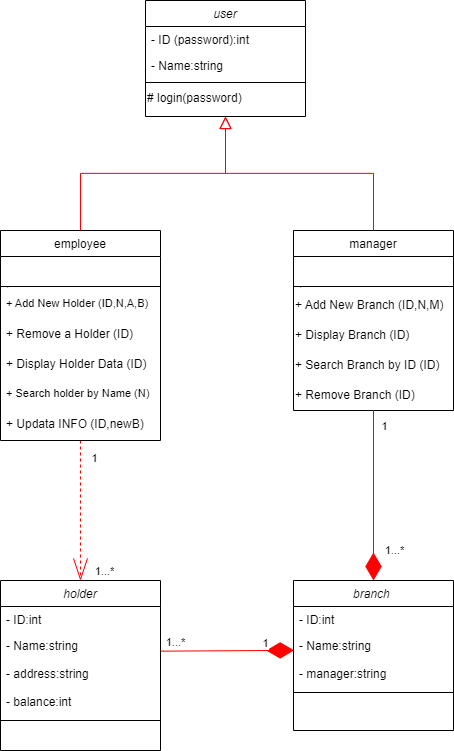

The diagram above was exported from draw.io. Its source (the exported page's mxGraphModel, read from the mxfile embedded in the PNG):
<mxGraphModel dx="1219" dy="713" grid="0" gridSize="10" guides="1" tooltips="1" connect="1" arrows="1" fold="1" page="1" pageScale="1" pageWidth="827" pageHeight="1169" background="#ffffff" math="0" shadow="0">
  <root>
    <mxCell id="WIyWlLk6GJQsqaUBKTNV-0" />
    <mxCell id="WIyWlLk6GJQsqaUBKTNV-1" parent="WIyWlLk6GJQsqaUBKTNV-0" />
    <mxCell id="zkfFHV4jXpPFQw0GAbJ--0" value="user" style="swimlane;fontStyle=2;align=center;verticalAlign=top;childLayout=stackLayout;horizontal=1;startSize=26;horizontalStack=0;resizeParent=1;resizeLast=0;collapsible=1;marginBottom=0;rounded=0;shadow=0;strokeWidth=1;" parent="WIyWlLk6GJQsqaUBKTNV-1" vertex="1">
      <mxGeometry x="242" y="120" width="160" height="116" as="geometry">
        <mxRectangle x="230" y="140" width="160" height="26" as="alternateBounds" />
      </mxGeometry>
    </mxCell>
    <mxCell id="zkfFHV4jXpPFQw0GAbJ--1" value="- ID (password):int" style="text;align=left;verticalAlign=top;spacingLeft=4;spacingRight=4;overflow=hidden;rotatable=0;points=[[0,0.5],[1,0.5]];portConstraint=eastwest;" parent="zkfFHV4jXpPFQw0GAbJ--0" vertex="1">
      <mxGeometry y="26" width="160" height="26" as="geometry" />
    </mxCell>
    <mxCell id="zkfFHV4jXpPFQw0GAbJ--2" value="- Name:string" style="text;align=left;verticalAlign=top;spacingLeft=4;spacingRight=4;overflow=hidden;rotatable=0;points=[[0,0.5],[1,0.5]];portConstraint=eastwest;rounded=0;shadow=0;html=0;" parent="zkfFHV4jXpPFQw0GAbJ--0" vertex="1">
      <mxGeometry y="52" width="160" height="26" as="geometry" />
    </mxCell>
    <mxCell id="zkfFHV4jXpPFQw0GAbJ--4" value="" style="line;html=1;strokeWidth=1;align=left;verticalAlign=middle;spacingTop=-1;spacingLeft=3;spacingRight=3;rotatable=0;labelPosition=right;points=[];portConstraint=eastwest;" parent="zkfFHV4jXpPFQw0GAbJ--0" vertex="1">
      <mxGeometry y="78" width="160" height="8" as="geometry" />
    </mxCell>
    <mxCell id="tsMho1go4N93qtqxxrVq-29" value="# login(password)" style="text;strokeColor=none;align=left;fillColor=none;html=1;verticalAlign=middle;whiteSpace=wrap;rounded=0;" vertex="1" parent="zkfFHV4jXpPFQw0GAbJ--0">
      <mxGeometry y="86" width="160" height="24" as="geometry" />
    </mxCell>
    <mxCell id="tsMho1go4N93qtqxxrVq-31" style="edgeStyle=orthogonalEdgeStyle;rounded=0;orthogonalLoop=1;jettySize=auto;html=1;strokeColor=#ff0000;endArrow=openThin;endFill=0;endSize=20;dashed=1;" edge="1" parent="WIyWlLk6GJQsqaUBKTNV-1" source="zkfFHV4jXpPFQw0GAbJ--6" target="tsMho1go4N93qtqxxrVq-13">
      <mxGeometry relative="1" as="geometry">
        <mxPoint x="200" y="560" as="targetPoint" />
      </mxGeometry>
    </mxCell>
    <mxCell id="tsMho1go4N93qtqxxrVq-44" value="1" style="edgeLabel;html=1;align=center;verticalAlign=middle;resizable=0;points=[];" vertex="1" connectable="0" parent="tsMho1go4N93qtqxxrVq-31">
      <mxGeometry x="-0.7408" relative="1" as="geometry">
        <mxPoint x="13" as="offset" />
      </mxGeometry>
    </mxCell>
    <mxCell id="tsMho1go4N93qtqxxrVq-46" value="1...*" style="edgeLabel;html=1;align=center;verticalAlign=middle;resizable=0;points=[];" vertex="1" connectable="0" parent="tsMho1go4N93qtqxxrVq-31">
      <mxGeometry x="0.2707" y="-1" relative="1" as="geometry">
        <mxPoint x="24" y="41" as="offset" />
      </mxGeometry>
    </mxCell>
    <mxCell id="zkfFHV4jXpPFQw0GAbJ--6" value="employee" style="swimlane;fontStyle=0;align=center;verticalAlign=top;childLayout=stackLayout;horizontal=1;startSize=26;horizontalStack=0;resizeParent=1;resizeLast=0;collapsible=1;marginBottom=0;rounded=0;shadow=0;strokeWidth=1;" parent="WIyWlLk6GJQsqaUBKTNV-1" vertex="1">
      <mxGeometry x="97" y="350" width="160" height="210" as="geometry">
        <mxRectangle x="130" y="380" width="160" height="26" as="alternateBounds" />
      </mxGeometry>
    </mxCell>
    <mxCell id="zkfFHV4jXpPFQw0GAbJ--8" value="&#10;." style="text;align=left;verticalAlign=top;spacingLeft=4;spacingRight=4;overflow=hidden;rotatable=0;points=[[0,0.5],[1,0.5]];portConstraint=eastwest;rounded=0;shadow=0;html=0;" parent="zkfFHV4jXpPFQw0GAbJ--6" vertex="1">
      <mxGeometry y="26" width="160" height="26" as="geometry" />
    </mxCell>
    <mxCell id="zkfFHV4jXpPFQw0GAbJ--9" value="" style="line;html=1;strokeWidth=1;align=left;verticalAlign=middle;spacingTop=-1;spacingLeft=3;spacingRight=3;rotatable=0;labelPosition=right;points=[];portConstraint=eastwest;" parent="zkfFHV4jXpPFQw0GAbJ--6" vertex="1">
      <mxGeometry y="52" width="160" height="8" as="geometry" />
    </mxCell>
    <mxCell id="zkfFHV4jXpPFQw0GAbJ--11" value="+ Add New Holder (ID,N,A,B)&#10;" style="text;align=left;verticalAlign=top;spacingLeft=4;spacingRight=4;overflow=hidden;rotatable=0;points=[[0,0.5],[1,0.5]];portConstraint=eastwest;fontSize=11;" parent="zkfFHV4jXpPFQw0GAbJ--6" vertex="1">
      <mxGeometry y="60" width="160" height="30" as="geometry" />
    </mxCell>
    <mxCell id="tsMho1go4N93qtqxxrVq-35" value="+ Remove a Holder (ID)" style="text;align=left;verticalAlign=top;spacingLeft=4;spacingRight=4;overflow=hidden;rotatable=0;points=[[0,0.5],[1,0.5]];portConstraint=eastwest;" vertex="1" parent="zkfFHV4jXpPFQw0GAbJ--6">
      <mxGeometry y="90" width="160" height="30" as="geometry" />
    </mxCell>
    <mxCell id="tsMho1go4N93qtqxxrVq-38" value="+ Display Holder Data (ID)" style="text;align=left;verticalAlign=top;spacingLeft=4;spacingRight=4;overflow=hidden;rotatable=0;points=[[0,0.5],[1,0.5]];portConstraint=eastwest;" vertex="1" parent="zkfFHV4jXpPFQw0GAbJ--6">
      <mxGeometry y="120" width="160" height="30" as="geometry" />
    </mxCell>
    <mxCell id="tsMho1go4N93qtqxxrVq-36" value="+ Search holder by Name (N)" style="text;align=left;verticalAlign=top;spacingLeft=4;spacingRight=4;overflow=hidden;rotatable=0;points=[[0,0.5],[1,0.5]];portConstraint=eastwest;fontSize=11;" vertex="1" parent="zkfFHV4jXpPFQw0GAbJ--6">
      <mxGeometry y="150" width="160" height="30" as="geometry" />
    </mxCell>
    <mxCell id="tsMho1go4N93qtqxxrVq-37" value="+ Updata INFO (ID,newB)&#10;" style="text;align=left;verticalAlign=top;spacingLeft=4;spacingRight=4;overflow=hidden;rotatable=0;points=[[0,0.5],[1,0.5]];portConstraint=eastwest;" vertex="1" parent="zkfFHV4jXpPFQw0GAbJ--6">
      <mxGeometry y="180" width="160" height="30" as="geometry" />
    </mxCell>
    <mxCell id="zkfFHV4jXpPFQw0GAbJ--12" value="" style="endArrow=block;endSize=10;endFill=0;shadow=0;strokeWidth=1;rounded=0;edgeStyle=elbowEdgeStyle;elbow=vertical;strokeColor=#ff0000;" parent="WIyWlLk6GJQsqaUBKTNV-1" source="zkfFHV4jXpPFQw0GAbJ--6" target="zkfFHV4jXpPFQw0GAbJ--0" edge="1">
      <mxGeometry width="160" relative="1" as="geometry">
        <mxPoint x="200" y="203" as="sourcePoint" />
        <mxPoint x="200" y="203" as="targetPoint" />
      </mxGeometry>
    </mxCell>
    <mxCell id="zkfFHV4jXpPFQw0GAbJ--13" value="manager" style="swimlane;fontStyle=0;align=center;verticalAlign=top;childLayout=stackLayout;horizontal=1;startSize=26;horizontalStack=0;resizeParent=1;resizeLast=0;collapsible=1;marginBottom=0;rounded=0;shadow=0;strokeWidth=1;" parent="WIyWlLk6GJQsqaUBKTNV-1" vertex="1">
      <mxGeometry x="390" y="350" width="160" height="180" as="geometry">
        <mxRectangle x="340" y="380" width="170" height="26" as="alternateBounds" />
      </mxGeometry>
    </mxCell>
    <mxCell id="zkfFHV4jXpPFQw0GAbJ--14" value="&#10;." style="text;align=left;verticalAlign=top;spacingLeft=4;spacingRight=4;overflow=hidden;rotatable=0;points=[[0,0.5],[1,0.5]];portConstraint=eastwest;" parent="zkfFHV4jXpPFQw0GAbJ--13" vertex="1">
      <mxGeometry y="26" width="160" height="26" as="geometry" />
    </mxCell>
    <mxCell id="zkfFHV4jXpPFQw0GAbJ--15" value="" style="line;html=1;strokeWidth=1;align=left;verticalAlign=middle;spacingTop=-1;spacingLeft=3;spacingRight=3;rotatable=0;labelPosition=right;points=[];portConstraint=eastwest;" parent="zkfFHV4jXpPFQw0GAbJ--13" vertex="1">
      <mxGeometry y="52" width="160" height="8" as="geometry" />
    </mxCell>
    <mxCell id="tsMho1go4N93qtqxxrVq-12" value="+&amp;nbsp;Add New Branch (ID,N,M)&amp;nbsp;&lt;font style=&quot;font-size: 12px;&quot;&gt;&lt;font style=&quot;font-size: 12px;&quot;&gt;&lt;span style=&quot;text-align: center;&quot;&gt;&lt;br&gt;&lt;/span&gt;&lt;/font&gt;&lt;/font&gt;" style="text;strokeColor=none;align=left;fillColor=none;html=1;verticalAlign=middle;whiteSpace=wrap;rounded=0;" vertex="1" parent="zkfFHV4jXpPFQw0GAbJ--13">
      <mxGeometry y="60" width="160" height="30" as="geometry" />
    </mxCell>
    <mxCell id="tsMho1go4N93qtqxxrVq-39" value="&lt;font style=&quot;font-size: 12px;&quot;&gt;&lt;font style=&quot;font-size: 12px;&quot;&gt;+ Display Branch (ID)&lt;span style=&quot;text-align: center;&quot;&gt;&lt;br&gt;&lt;/span&gt;&lt;/font&gt;&lt;/font&gt;" style="text;strokeColor=none;align=left;fillColor=none;html=1;verticalAlign=middle;whiteSpace=wrap;rounded=0;" vertex="1" parent="zkfFHV4jXpPFQw0GAbJ--13">
      <mxGeometry y="90" width="160" height="30" as="geometry" />
    </mxCell>
    <mxCell id="tsMho1go4N93qtqxxrVq-41" value="&lt;font style=&quot;font-size: 12px;&quot;&gt;&lt;font style=&quot;font-size: 12px;&quot;&gt;+&lt;font style=&quot;border-color: var(--border-color);&quot;&gt;&amp;nbsp;&lt;font style=&quot;border-color: var(--border-color);&quot;&gt;Search&amp;nbsp;Branch&amp;nbsp;by ID (ID)&lt;br style=&quot;border-color: var(--border-color);&quot;&gt;&lt;/font&gt;&lt;/font&gt;&lt;/font&gt;&lt;/font&gt;" style="text;strokeColor=none;align=left;fillColor=none;html=1;verticalAlign=middle;whiteSpace=wrap;rounded=0;" vertex="1" parent="zkfFHV4jXpPFQw0GAbJ--13">
      <mxGeometry y="120" width="160" height="30" as="geometry" />
    </mxCell>
    <mxCell id="tsMho1go4N93qtqxxrVq-42" value="&lt;font style=&quot;font-size: 12px;&quot;&gt;&lt;font style=&quot;font-size: 12px;&quot;&gt;+&amp;nbsp;Remove Branch (ID)&lt;span style=&quot;text-align: center;&quot;&gt;&lt;br&gt;&lt;/span&gt;&lt;/font&gt;&lt;/font&gt;" style="text;strokeColor=none;align=left;fillColor=none;html=1;verticalAlign=middle;whiteSpace=wrap;rounded=0;" vertex="1" parent="zkfFHV4jXpPFQw0GAbJ--13">
      <mxGeometry y="150" width="160" height="30" as="geometry" />
    </mxCell>
    <mxCell id="zkfFHV4jXpPFQw0GAbJ--16" value="" style="endArrow=block;endSize=10;endFill=0;shadow=0;strokeWidth=1;rounded=0;edgeStyle=elbowEdgeStyle;elbow=vertical;strokeColor=#ff0000;" parent="WIyWlLk6GJQsqaUBKTNV-1" source="zkfFHV4jXpPFQw0GAbJ--13" target="zkfFHV4jXpPFQw0GAbJ--0" edge="1">
      <mxGeometry width="160" relative="1" as="geometry">
        <mxPoint x="210" y="373" as="sourcePoint" />
        <mxPoint x="310" y="271" as="targetPoint" />
      </mxGeometry>
    </mxCell>
    <mxCell id="tsMho1go4N93qtqxxrVq-13" value="holder" style="swimlane;fontStyle=2;align=center;verticalAlign=top;childLayout=stackLayout;horizontal=1;startSize=26;horizontalStack=0;resizeParent=1;resizeLast=0;collapsible=1;marginBottom=0;rounded=0;shadow=0;strokeWidth=1;" vertex="1" parent="WIyWlLk6GJQsqaUBKTNV-1">
      <mxGeometry x="97" y="700" width="160" height="170" as="geometry">
        <mxRectangle x="230" y="140" width="160" height="26" as="alternateBounds" />
      </mxGeometry>
    </mxCell>
    <mxCell id="tsMho1go4N93qtqxxrVq-14" value="- ID:int" style="text;align=left;verticalAlign=top;spacingLeft=4;spacingRight=4;overflow=hidden;rotatable=0;points=[[0,0.5],[1,0.5]];portConstraint=eastwest;" vertex="1" parent="tsMho1go4N93qtqxxrVq-13">
      <mxGeometry y="26" width="160" height="26" as="geometry" />
    </mxCell>
    <mxCell id="tsMho1go4N93qtqxxrVq-15" value="- Name:string" style="text;align=left;verticalAlign=top;spacingLeft=4;spacingRight=4;overflow=hidden;rotatable=0;points=[[0,0.5],[1,0.5]];portConstraint=eastwest;rounded=0;shadow=0;html=0;" vertex="1" parent="tsMho1go4N93qtqxxrVq-13">
      <mxGeometry y="52" width="160" height="28" as="geometry" />
    </mxCell>
    <mxCell id="tsMho1go4N93qtqxxrVq-17" value="- address:string" style="text;align=left;verticalAlign=top;spacingLeft=4;spacingRight=4;overflow=hidden;rotatable=0;points=[[0,0.5],[1,0.5]];portConstraint=eastwest;rounded=0;shadow=0;html=0;" vertex="1" parent="tsMho1go4N93qtqxxrVq-13">
      <mxGeometry y="80" width="160" height="28" as="geometry" />
    </mxCell>
    <mxCell id="tsMho1go4N93qtqxxrVq-18" value="- balance:int" style="text;align=left;verticalAlign=top;spacingLeft=4;spacingRight=4;overflow=hidden;rotatable=0;points=[[0,0.5],[1,0.5]];portConstraint=eastwest;rounded=0;shadow=0;html=0;" vertex="1" parent="tsMho1go4N93qtqxxrVq-13">
      <mxGeometry y="108" width="160" height="28" as="geometry" />
    </mxCell>
    <mxCell id="tsMho1go4N93qtqxxrVq-16" value="" style="line;html=1;strokeWidth=1;align=left;verticalAlign=middle;spacingTop=-1;spacingLeft=3;spacingRight=3;rotatable=0;labelPosition=right;points=[];portConstraint=eastwest;" vertex="1" parent="tsMho1go4N93qtqxxrVq-13">
      <mxGeometry y="136" width="160" height="8" as="geometry" />
    </mxCell>
    <mxCell id="tsMho1go4N93qtqxxrVq-19" value="branch " style="swimlane;fontStyle=2;align=center;verticalAlign=top;childLayout=stackLayout;horizontal=1;startSize=26;horizontalStack=0;resizeParent=1;resizeLast=0;collapsible=1;marginBottom=0;rounded=0;shadow=0;strokeWidth=1;" vertex="1" parent="WIyWlLk6GJQsqaUBKTNV-1">
      <mxGeometry x="390" y="700" width="160" height="150" as="geometry">
        <mxRectangle x="230" y="140" width="160" height="26" as="alternateBounds" />
      </mxGeometry>
    </mxCell>
    <mxCell id="tsMho1go4N93qtqxxrVq-20" value="- ID:int" style="text;align=left;verticalAlign=top;spacingLeft=4;spacingRight=4;overflow=hidden;rotatable=0;points=[[0,0.5],[1,0.5]];portConstraint=eastwest;" vertex="1" parent="tsMho1go4N93qtqxxrVq-19">
      <mxGeometry y="26" width="160" height="26" as="geometry" />
    </mxCell>
    <mxCell id="tsMho1go4N93qtqxxrVq-21" value="- Name:string" style="text;align=left;verticalAlign=top;spacingLeft=4;spacingRight=4;overflow=hidden;rotatable=0;points=[[0,0.5],[1,0.5]];portConstraint=eastwest;rounded=0;shadow=0;html=0;" vertex="1" parent="tsMho1go4N93qtqxxrVq-19">
      <mxGeometry y="52" width="160" height="28" as="geometry" />
    </mxCell>
    <mxCell id="tsMho1go4N93qtqxxrVq-22" value="- manager:string" style="text;align=left;verticalAlign=top;spacingLeft=4;spacingRight=4;overflow=hidden;rotatable=0;points=[[0,0.5],[1,0.5]];portConstraint=eastwest;rounded=0;shadow=0;html=0;" vertex="1" parent="tsMho1go4N93qtqxxrVq-19">
      <mxGeometry y="80" width="160" height="28" as="geometry" />
    </mxCell>
    <mxCell id="tsMho1go4N93qtqxxrVq-24" value="" style="line;html=1;strokeWidth=1;align=left;verticalAlign=middle;spacingTop=-1;spacingLeft=3;spacingRight=3;rotatable=0;labelPosition=right;points=[];portConstraint=eastwest;" vertex="1" parent="tsMho1go4N93qtqxxrVq-19">
      <mxGeometry y="108" width="160" height="8" as="geometry" />
    </mxCell>
    <mxCell id="tsMho1go4N93qtqxxrVq-25" style="edgeStyle=orthogonalEdgeStyle;rounded=0;orthogonalLoop=1;jettySize=auto;html=1;exitX=1.002;exitY=0.666;exitDx=0;exitDy=0;endArrow=diamondThin;endFill=1;endSize=25;strokeColor=#FF0000;exitPerimeter=0;entryX=0.004;entryY=0.637;entryDx=0;entryDy=0;entryPerimeter=0;" edge="1" parent="WIyWlLk6GJQsqaUBKTNV-1" source="tsMho1go4N93qtqxxrVq-15" target="tsMho1go4N93qtqxxrVq-21">
      <mxGeometry relative="1" as="geometry">
        <mxPoint x="260" y="768" as="sourcePoint" />
        <mxPoint x="390" y="770" as="targetPoint" />
        <Array as="points">
          <mxPoint x="260" y="771" />
        </Array>
      </mxGeometry>
    </mxCell>
    <mxCell id="tsMho1go4N93qtqxxrVq-27" value="1...*" style="edgeLabel;html=1;align=center;verticalAlign=middle;resizable=0;points=[];" vertex="1" connectable="0" parent="tsMho1go4N93qtqxxrVq-25">
      <mxGeometry x="-0.046" y="2" relative="1" as="geometry">
        <mxPoint x="-49" y="-7" as="offset" />
      </mxGeometry>
    </mxCell>
    <mxCell id="tsMho1go4N93qtqxxrVq-30" value="1" style="edgeLabel;html=1;align=center;verticalAlign=middle;resizable=0;points=[];" vertex="1" connectable="0" parent="tsMho1go4N93qtqxxrVq-25">
      <mxGeometry x="0.4683" y="1" relative="1" as="geometry">
        <mxPoint x="6" y="-7" as="offset" />
      </mxGeometry>
    </mxCell>
    <mxCell id="tsMho1go4N93qtqxxrVq-43" style="edgeStyle=orthogonalEdgeStyle;rounded=0;orthogonalLoop=1;jettySize=auto;html=1;entryX=0.5;entryY=0;entryDx=0;entryDy=0;strokeColor=#ff0000;endArrow=diamondThin;endFill=1;endSize=25;" edge="1" parent="WIyWlLk6GJQsqaUBKTNV-1" source="tsMho1go4N93qtqxxrVq-42" target="tsMho1go4N93qtqxxrVq-19">
      <mxGeometry relative="1" as="geometry" />
    </mxCell>
    <mxCell id="tsMho1go4N93qtqxxrVq-47" value="1" style="edgeLabel;html=1;align=center;verticalAlign=middle;resizable=0;points=[];" vertex="1" connectable="0" parent="tsMho1go4N93qtqxxrVq-43">
      <mxGeometry x="-0.6876" relative="1" as="geometry">
        <mxPoint x="10" y="-12" as="offset" />
      </mxGeometry>
    </mxCell>
    <mxCell id="tsMho1go4N93qtqxxrVq-49" value="1...*" style="edgeLabel;html=1;align=center;verticalAlign=middle;resizable=0;points=[];" vertex="1" connectable="0" parent="tsMho1go4N93qtqxxrVq-43">
      <mxGeometry x="0.5508" y="-2" relative="1" as="geometry">
        <mxPoint x="22" y="8" as="offset" />
      </mxGeometry>
    </mxCell>
  </root>
</mxGraphModel>